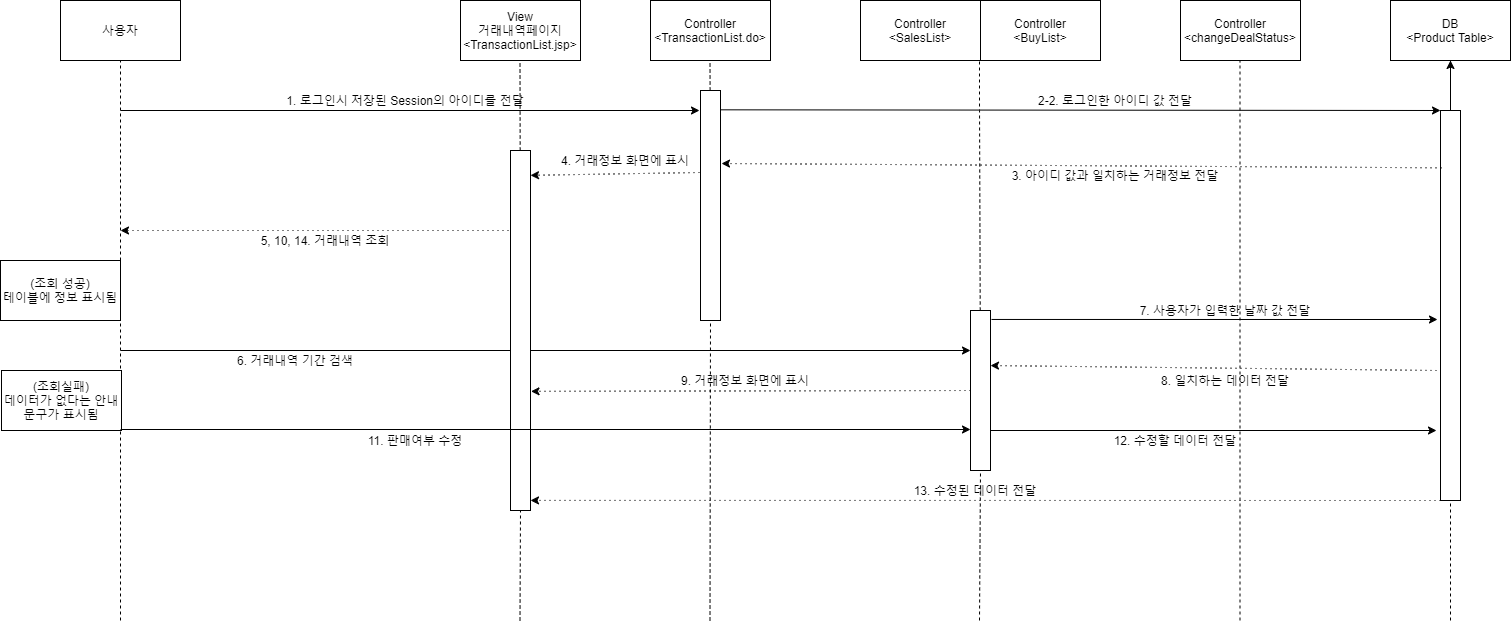

The diagram above was exported from draw.io. Its source (the exported page's mxGraphModel, read from the mxfile embedded in the PNG):
<mxGraphModel dx="1038" dy="491" grid="1" gridSize="10" guides="1" tooltips="1" connect="1" arrows="1" fold="1" page="1" pageScale="1" pageWidth="850" pageHeight="1100" math="0" shadow="0">
  <root>
    <mxCell id="0" />
    <mxCell id="1" parent="0" />
    <mxCell id="hxhBnT_ph--JpRFbm5lq-1" value="사용자" style="rounded=0;whiteSpace=wrap;html=1;" parent="1" vertex="1">
      <mxGeometry x="80" y="120" width="120" height="60" as="geometry" />
    </mxCell>
    <mxCell id="hxhBnT_ph--JpRFbm5lq-3" value="DB&lt;br&gt;&amp;lt;Product Table&amp;gt;" style="rounded=0;whiteSpace=wrap;html=1;" parent="1" vertex="1">
      <mxGeometry x="1410" y="120" width="120" height="60" as="geometry" />
    </mxCell>
    <mxCell id="hxhBnT_ph--JpRFbm5lq-4" value="" style="endArrow=none;dashed=1;html=1;entryX=0.5;entryY=1;entryDx=0;entryDy=0;" parent="1" target="hxhBnT_ph--JpRFbm5lq-1" edge="1">
      <mxGeometry width="50" height="50" relative="1" as="geometry">
        <mxPoint x="140" y="740" as="sourcePoint" />
        <mxPoint x="410" y="370" as="targetPoint" />
        <Array as="points">
          <mxPoint x="140" y="240" />
        </Array>
      </mxGeometry>
    </mxCell>
    <mxCell id="hxhBnT_ph--JpRFbm5lq-6" value="" style="endArrow=none;dashed=1;html=1;entryX=0.5;entryY=1;entryDx=0;entryDy=0;" parent="1" target="hxhBnT_ph--JpRFbm5lq-3" edge="1">
      <mxGeometry width="50" height="50" relative="1" as="geometry">
        <mxPoint x="1470" y="740" as="sourcePoint" />
        <mxPoint x="1235" y="298.75" as="targetPoint" />
      </mxGeometry>
    </mxCell>
    <mxCell id="hxhBnT_ph--JpRFbm5lq-7" value="" style="endArrow=classic;html=1;" parent="1" edge="1">
      <mxGeometry width="50" height="50" relative="1" as="geometry">
        <mxPoint x="140" y="230" as="sourcePoint" />
        <mxPoint x="719" y="230" as="targetPoint" />
      </mxGeometry>
    </mxCell>
    <mxCell id="hxhBnT_ph--JpRFbm5lq-8" value="1. 로그인시 저장된 Session의 아이디를 전달" style="text;html=1;strokeColor=none;fillColor=none;align=center;verticalAlign=middle;whiteSpace=wrap;rounded=0;" parent="1" vertex="1">
      <mxGeometry x="280" y="210" width="290" height="20" as="geometry" />
    </mxCell>
    <mxCell id="yb9oNyS8-tSGLnQ0BS-H-1" value="" style="edgeStyle=orthogonalEdgeStyle;rounded=0;orthogonalLoop=1;jettySize=auto;html=1;" parent="1" target="hxhBnT_ph--JpRFbm5lq-3" edge="1">
      <mxGeometry relative="1" as="geometry">
        <mxPoint x="1470" y="240" as="sourcePoint" />
      </mxGeometry>
    </mxCell>
    <mxCell id="hxhBnT_ph--JpRFbm5lq-13" value="" style="rounded=0;whiteSpace=wrap;html=1;" parent="1" vertex="1">
      <mxGeometry x="1460" y="230" width="20" height="390" as="geometry" />
    </mxCell>
    <mxCell id="hxhBnT_ph--JpRFbm5lq-16" value="3. 아이디 값과 일치하는 거래정보 전달" style="text;html=1;strokeColor=none;fillColor=none;align=center;verticalAlign=middle;whiteSpace=wrap;rounded=0;" parent="1" vertex="1">
      <mxGeometry x="990" y="285" width="290" height="20" as="geometry" />
    </mxCell>
    <mxCell id="hxhBnT_ph--JpRFbm5lq-18" value="" style="endArrow=classic;html=1;exitX=0.95;exitY=0.084;exitDx=0;exitDy=0;exitPerimeter=0;" parent="1" source="hxhBnT_ph--JpRFbm5lq-67" edge="1">
      <mxGeometry width="50" height="50" relative="1" as="geometry">
        <mxPoint x="780" y="240" as="sourcePoint" />
        <mxPoint x="1460" y="230" as="targetPoint" />
      </mxGeometry>
    </mxCell>
    <mxCell id="hxhBnT_ph--JpRFbm5lq-19" value="Controller&lt;br&gt;&amp;lt;TransactionList.do&amp;gt;" style="rounded=0;whiteSpace=wrap;html=1;" parent="1" vertex="1">
      <mxGeometry x="670" y="120" width="120" height="60" as="geometry" />
    </mxCell>
    <mxCell id="hxhBnT_ph--JpRFbm5lq-21" value="View&lt;br&gt;거래내역페이지&lt;br&gt;&amp;lt;TransactionList.jsp&amp;gt;" style="rounded=0;whiteSpace=wrap;html=1;" parent="1" vertex="1">
      <mxGeometry x="480" y="120" width="120" height="60" as="geometry" />
    </mxCell>
    <mxCell id="hxhBnT_ph--JpRFbm5lq-24" value="2-2. 로그인한 아이디 값 전달" style="text;html=1;strokeColor=none;fillColor=none;align=center;verticalAlign=middle;whiteSpace=wrap;rounded=0;" parent="1" vertex="1">
      <mxGeometry x="990" y="210" width="290" height="20" as="geometry" />
    </mxCell>
    <mxCell id="hxhBnT_ph--JpRFbm5lq-42" value="Controller&lt;br&gt;&amp;lt;SalesList&amp;gt;" style="rounded=0;whiteSpace=wrap;html=1;" parent="1" vertex="1">
      <mxGeometry x="880" y="120" width="120" height="60" as="geometry" />
    </mxCell>
    <mxCell id="hxhBnT_ph--JpRFbm5lq-43" value="Controller&lt;br&gt;&amp;lt;BuyList&amp;gt;" style="rounded=0;whiteSpace=wrap;html=1;" parent="1" vertex="1">
      <mxGeometry x="1000" y="120" width="120" height="60" as="geometry" />
    </mxCell>
    <mxCell id="hxhBnT_ph--JpRFbm5lq-46" value="" style="endArrow=classic;html=1;dashed=1;dashPattern=1 4;" parent="1" edge="1">
      <mxGeometry width="50" height="50" relative="1" as="geometry">
        <mxPoint x="528" y="350" as="sourcePoint" />
        <mxPoint x="140" y="350" as="targetPoint" />
      </mxGeometry>
    </mxCell>
    <mxCell id="hxhBnT_ph--JpRFbm5lq-47" value="4. 거래정보 화면에 표시" style="text;html=1;strokeColor=none;fillColor=none;align=center;verticalAlign=middle;whiteSpace=wrap;rounded=0;" parent="1" vertex="1">
      <mxGeometry x="570" y="270" width="150" height="20" as="geometry" />
    </mxCell>
    <mxCell id="hxhBnT_ph--JpRFbm5lq-48" value="5, 10, 14. 거래내역 조회" style="text;html=1;strokeColor=none;fillColor=none;align=center;verticalAlign=middle;whiteSpace=wrap;rounded=0;" parent="1" vertex="1">
      <mxGeometry x="200" y="350" width="290" height="20" as="geometry" />
    </mxCell>
    <mxCell id="hxhBnT_ph--JpRFbm5lq-49" value="" style="endArrow=classic;html=1;entryX=0;entryY=0.25;entryDx=0;entryDy=0;" parent="1" target="hxhBnT_ph--JpRFbm5lq-22" edge="1">
      <mxGeometry width="50" height="50" relative="1" as="geometry">
        <mxPoint x="140" y="470" as="sourcePoint" />
        <mxPoint x="440" y="470" as="targetPoint" />
      </mxGeometry>
    </mxCell>
    <mxCell id="hxhBnT_ph--JpRFbm5lq-50" value="6. 거래내역 기간 검색" style="text;html=1;strokeColor=none;fillColor=none;align=center;verticalAlign=middle;whiteSpace=wrap;rounded=0;" parent="1" vertex="1">
      <mxGeometry x="170" y="470" width="290" height="20" as="geometry" />
    </mxCell>
    <mxCell id="hxhBnT_ph--JpRFbm5lq-56" value="7. 사용자가 입력한 날짜 값 전달" style="text;html=1;strokeColor=none;fillColor=none;align=center;verticalAlign=middle;whiteSpace=wrap;rounded=0;" parent="1" vertex="1">
      <mxGeometry x="1100" y="420" width="290" height="20" as="geometry" />
    </mxCell>
    <mxCell id="hxhBnT_ph--JpRFbm5lq-59" value="8. 일치하는 데이터 전달" style="text;html=1;strokeColor=none;fillColor=none;align=center;verticalAlign=middle;whiteSpace=wrap;rounded=0;" parent="1" vertex="1">
      <mxGeometry x="1100" y="490" width="290" height="20" as="geometry" />
    </mxCell>
    <mxCell id="hxhBnT_ph--JpRFbm5lq-72" value="9. 거래정보 화면에 표시" style="text;html=1;strokeColor=none;fillColor=none;align=center;verticalAlign=middle;whiteSpace=wrap;rounded=0;" parent="1" vertex="1">
      <mxGeometry x="620" y="490" width="290" height="20" as="geometry" />
    </mxCell>
    <mxCell id="hxhBnT_ph--JpRFbm5lq-76" value="(조회 성공)&lt;br&gt;테이블에 정보 표시됨" style="rounded=0;whiteSpace=wrap;html=1;" parent="1" vertex="1">
      <mxGeometry x="20" y="380" width="120" height="60" as="geometry" />
    </mxCell>
    <mxCell id="hxhBnT_ph--JpRFbm5lq-77" value="(조회실패)&lt;br&gt;데이터가 없다는 안내문구가 표시됨" style="rounded=0;whiteSpace=wrap;html=1;" parent="1" vertex="1">
      <mxGeometry x="21" y="490" width="120" height="60" as="geometry" />
    </mxCell>
    <mxCell id="hxhBnT_ph--JpRFbm5lq-78" value="Controller&lt;br&gt;&amp;lt;changeDealStatus&amp;gt;" style="rounded=0;whiteSpace=wrap;html=1;" parent="1" vertex="1">
      <mxGeometry x="1200" y="120" width="120" height="60" as="geometry" />
    </mxCell>
    <mxCell id="hxhBnT_ph--JpRFbm5lq-80" value="11. 판매여부 수정" style="text;html=1;strokeColor=none;fillColor=none;align=center;verticalAlign=middle;whiteSpace=wrap;rounded=0;" parent="1" vertex="1">
      <mxGeometry x="290" y="550" width="290" height="20" as="geometry" />
    </mxCell>
    <mxCell id="hxhBnT_ph--JpRFbm5lq-83" value="12. 수정할 데이터 전달" style="text;html=1;strokeColor=none;fillColor=none;align=center;verticalAlign=middle;whiteSpace=wrap;rounded=0;" parent="1" vertex="1">
      <mxGeometry x="1050" y="550" width="290" height="20" as="geometry" />
    </mxCell>
    <mxCell id="hxhBnT_ph--JpRFbm5lq-84" value="" style="endArrow=classic;html=1;dashed=1;dashPattern=1 4;exitX=0.05;exitY=0.147;exitDx=0;exitDy=0;exitPerimeter=0;" parent="1" source="hxhBnT_ph--JpRFbm5lq-13" edge="1">
      <mxGeometry width="50" height="50" relative="1" as="geometry">
        <mxPoint x="1590" y="320" as="sourcePoint" />
        <mxPoint x="741" y="283" as="targetPoint" />
      </mxGeometry>
    </mxCell>
    <mxCell id="yb9oNyS8-tSGLnQ0BS-H-2" value="" style="endArrow=none;dashed=1;html=1;entryX=0.5;entryY=1;entryDx=0;entryDy=0;" parent="1" source="hxhBnT_ph--JpRFbm5lq-9" edge="1">
      <mxGeometry width="50" height="50" relative="1" as="geometry">
        <mxPoint x="539.5" y="740" as="sourcePoint" />
        <mxPoint x="539.5" y="180" as="targetPoint" />
      </mxGeometry>
    </mxCell>
    <mxCell id="yb9oNyS8-tSGLnQ0BS-H-3" value="" style="endArrow=none;dashed=1;html=1;entryX=0.5;entryY=1;entryDx=0;entryDy=0;" parent="1" source="hxhBnT_ph--JpRFbm5lq-67" edge="1">
      <mxGeometry width="50" height="50" relative="1" as="geometry">
        <mxPoint x="729.5" y="740" as="sourcePoint" />
        <mxPoint x="729.5" y="180" as="targetPoint" />
      </mxGeometry>
    </mxCell>
    <mxCell id="yb9oNyS8-tSGLnQ0BS-H-4" value="" style="endArrow=none;dashed=1;html=1;entryX=0.5;entryY=1;entryDx=0;entryDy=0;" parent="1" source="hxhBnT_ph--JpRFbm5lq-22" edge="1">
      <mxGeometry width="50" height="50" relative="1" as="geometry">
        <mxPoint x="999" y="740" as="sourcePoint" />
        <mxPoint x="999" y="180" as="targetPoint" />
        <Array as="points">
          <mxPoint x="999" y="220" />
        </Array>
      </mxGeometry>
    </mxCell>
    <mxCell id="yb9oNyS8-tSGLnQ0BS-H-7" value="" style="endArrow=none;dashed=1;html=1;entryX=0.5;entryY=1;entryDx=0;entryDy=0;" parent="1" edge="1">
      <mxGeometry width="50" height="50" relative="1" as="geometry">
        <mxPoint x="1259.5" y="740" as="sourcePoint" />
        <mxPoint x="1259.5" y="180" as="targetPoint" />
      </mxGeometry>
    </mxCell>
    <mxCell id="yb9oNyS8-tSGLnQ0BS-H-8" value="" style="endArrow=none;dashed=1;html=1;entryX=0.5;entryY=1;entryDx=0;entryDy=0;" parent="1" target="hxhBnT_ph--JpRFbm5lq-67" edge="1">
      <mxGeometry width="50" height="50" relative="1" as="geometry">
        <mxPoint x="729.5" y="740" as="sourcePoint" />
        <mxPoint x="729.5" y="180" as="targetPoint" />
      </mxGeometry>
    </mxCell>
    <mxCell id="hxhBnT_ph--JpRFbm5lq-9" value="" style="rounded=0;whiteSpace=wrap;html=1;" parent="1" vertex="1">
      <mxGeometry x="530" y="270" width="20" height="360" as="geometry" />
    </mxCell>
    <mxCell id="yb9oNyS8-tSGLnQ0BS-H-10" value="" style="endArrow=none;dashed=1;html=1;entryX=0.5;entryY=1;entryDx=0;entryDy=0;" parent="1" target="hxhBnT_ph--JpRFbm5lq-9" edge="1">
      <mxGeometry width="50" height="50" relative="1" as="geometry">
        <mxPoint x="539.5" y="740" as="sourcePoint" />
        <mxPoint x="539.5" y="180" as="targetPoint" />
      </mxGeometry>
    </mxCell>
    <mxCell id="hxhBnT_ph--JpRFbm5lq-22" value="" style="rounded=0;whiteSpace=wrap;html=1;" parent="1" vertex="1">
      <mxGeometry x="990" y="430" width="20" height="160" as="geometry" />
    </mxCell>
    <mxCell id="yb9oNyS8-tSGLnQ0BS-H-13" value="" style="endArrow=none;dashed=1;html=1;entryX=0.5;entryY=1;entryDx=0;entryDy=0;" parent="1" target="hxhBnT_ph--JpRFbm5lq-22" edge="1">
      <mxGeometry width="50" height="50" relative="1" as="geometry">
        <mxPoint x="999" y="740" as="sourcePoint" />
        <mxPoint x="999" y="180" as="targetPoint" />
      </mxGeometry>
    </mxCell>
    <mxCell id="hxhBnT_ph--JpRFbm5lq-67" value="" style="rounded=0;whiteSpace=wrap;html=1;" parent="1" vertex="1">
      <mxGeometry x="720" y="210" width="20" height="230" as="geometry" />
    </mxCell>
    <mxCell id="yb9oNyS8-tSGLnQ0BS-H-18" value="" style="endArrow=classic;html=1;dashed=1;dashPattern=1 4;entryX=1;entryY=0.069;entryDx=0;entryDy=0;entryPerimeter=0;" parent="1" target="hxhBnT_ph--JpRFbm5lq-9" edge="1">
      <mxGeometry width="50" height="50" relative="1" as="geometry">
        <mxPoint x="719" y="292" as="sourcePoint" />
        <mxPoint x="750" y="352.98" as="targetPoint" />
      </mxGeometry>
    </mxCell>
    <mxCell id="yb9oNyS8-tSGLnQ0BS-H-22" value="" style="endArrow=classic;html=1;exitX=1.05;exitY=0.056;exitDx=0;exitDy=0;exitPerimeter=0;" parent="1" source="hxhBnT_ph--JpRFbm5lq-22" edge="1">
      <mxGeometry width="50" height="50" relative="1" as="geometry">
        <mxPoint x="750" y="240" as="sourcePoint" />
        <mxPoint x="1457" y="439" as="targetPoint" />
      </mxGeometry>
    </mxCell>
    <mxCell id="yb9oNyS8-tSGLnQ0BS-H-23" value="" style="endArrow=classic;html=1;dashed=1;dashPattern=1 4;entryX=1;entryY=0.344;entryDx=0;entryDy=0;entryPerimeter=0;" parent="1" target="hxhBnT_ph--JpRFbm5lq-22" edge="1">
      <mxGeometry width="50" height="50" relative="1" as="geometry">
        <mxPoint x="1456" y="490" as="sourcePoint" />
        <mxPoint x="559" y="301.97" as="targetPoint" />
      </mxGeometry>
    </mxCell>
    <mxCell id="yb9oNyS8-tSGLnQ0BS-H-24" value="" style="endArrow=classic;html=1;dashed=1;dashPattern=1 4;entryX=1.026;entryY=0.669;entryDx=0;entryDy=0;exitX=0;exitY=0.5;exitDx=0;exitDy=0;entryPerimeter=0;" parent="1" source="hxhBnT_ph--JpRFbm5lq-22" target="hxhBnT_ph--JpRFbm5lq-9" edge="1">
      <mxGeometry width="50" height="50" relative="1" as="geometry">
        <mxPoint x="990" y="440" as="sourcePoint" />
        <mxPoint x="821" y="440.99" as="targetPoint" />
      </mxGeometry>
    </mxCell>
    <mxCell id="yb9oNyS8-tSGLnQ0BS-H-25" value="" style="endArrow=classic;html=1;entryX=0;entryY=0.25;entryDx=0;entryDy=0;" parent="1" edge="1">
      <mxGeometry width="50" height="50" relative="1" as="geometry">
        <mxPoint x="140" y="549" as="sourcePoint" />
        <mxPoint x="990" y="549" as="targetPoint" />
      </mxGeometry>
    </mxCell>
    <mxCell id="yb9oNyS8-tSGLnQ0BS-H-29" value="" style="endArrow=classic;html=1;exitX=1;exitY=0.75;exitDx=0;exitDy=0;" parent="1" source="hxhBnT_ph--JpRFbm5lq-22" edge="1">
      <mxGeometry width="50" height="50" relative="1" as="geometry">
        <mxPoint x="780" y="620" as="sourcePoint" />
        <mxPoint x="1456" y="550" as="targetPoint" />
      </mxGeometry>
    </mxCell>
    <mxCell id="yb9oNyS8-tSGLnQ0BS-H-30" value="" style="endArrow=classic;html=1;dashed=1;dashPattern=1 4;entryX=1;entryY=0.972;entryDx=0;entryDy=0;exitX=0;exitY=1;exitDx=0;exitDy=0;entryPerimeter=0;" parent="1" source="hxhBnT_ph--JpRFbm5lq-13" target="hxhBnT_ph--JpRFbm5lq-9" edge="1">
      <mxGeometry width="50" height="50" relative="1" as="geometry">
        <mxPoint x="1460" y="590" as="sourcePoint" />
        <mxPoint x="1010" y="590.04" as="targetPoint" />
      </mxGeometry>
    </mxCell>
    <mxCell id="yb9oNyS8-tSGLnQ0BS-H-32" value="13. 수정된 데이터 전달" style="text;html=1;strokeColor=none;fillColor=none;align=center;verticalAlign=middle;whiteSpace=wrap;rounded=0;" parent="1" vertex="1">
      <mxGeometry x="850" y="600" width="290" height="20" as="geometry" />
    </mxCell>
  </root>
</mxGraphModel>